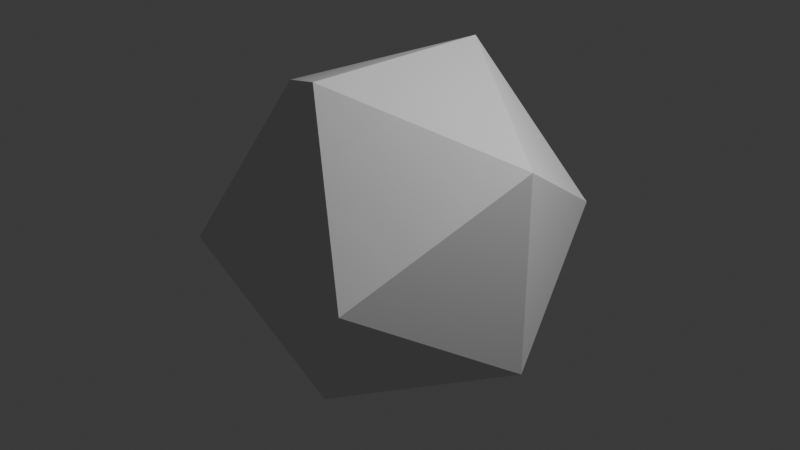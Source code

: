 # Source: icosahedron.blend  (saved by Blender 4.2.66; exported with 4.5.12 LTS)
import bpy
from mathutils import Matrix  # noqa: F401  (used for matrix-valued properties, if any)

bpy.ops.wm.read_factory_settings(use_empty=True)
scene = bpy.context.scene
scene.name = 'Scene'

# ---- collections
col_collection = bpy.data.collections.new('Collection'); scene.collection.children.link(col_collection)

# ---- world
world_world = bpy.data.worlds.new('World'); scene.world = world_world
world_world.use_nodes = True; world_world.node_tree.nodes.clear()
_N = world_world.node_tree.nodes; _L = world_world.node_tree.links
n0 = _N.new('ShaderNodeOutputWorld'); n0.name = 'World Output'; n0.location = (300, 300)
n1 = _N.new('ShaderNodeBackground'); n1.name = 'Background'; n1.location = (10, 300)
n1.inputs[0].default_value = (0.05088, 0.05088, 0.05088, 1.0)
_L.new(n1.outputs[0], n0.inputs[0])
n0.is_active_output = True
world_world.color = (0.05088, 0.05088, 0.05088)
world_world.sun_shadow_jitter_overblur = 0.0

# ---- cameras
cam_camera = bpy.data.cameras.new('Camera')
cam_camera.clip_end = 100.0
cam_camera.ortho_scale = 7.314

# ---- lights
light_light = bpy.data.lights.new('Light', 'POINT')
light_light.energy = 1000.0
light_light.shadow_soft_size = 0.1

# ---- meshes
me_untitled = bpy.data.meshes.new('Untitled')
me_untitled.from_pydata([(-0.8507, 0.0, 0.5257), (0.0, 0.5257, 0.8507), (-0.5257, 0.8507, 0.0), (0.0, 0.5257, 0.8507), (0.5257, 0.8507, 0.0), (-0.5257, 0.8507, 0.0), (0.5257, 0.8507, 0.0), (0.0, 0.5257, -0.8507), (-0.5257, 0.8507, 0.0), (0.0, 0.5257, -0.8507), (-0.8507, 0.0, -0.5257), (-0.5257, 0.8507, 0.0), (-0.8507, 0.0, -0.5257), (-0.8507, 0.0, 0.5257), (-0.5257, 0.8507, 0.0), (0.0, 0.5257, 0.8507), (0.8507, 0.0, 0.5257), (0.5257, 0.8507, 0.0), (-0.8507, 0.0, 0.5257), (0.0, -0.5257, 0.8507), (0.0, 0.5257, 0.8507), (-0.8507, 0.0, -0.5257), (-0.5257, -0.8507, 0.0), (-0.8507, 0.0, 0.5257), (0.0, 0.5257, -0.8507), (0.0, -0.5257, -0.8507), (-0.8507, 0.0, -0.5257), (0.5257, 0.8507, 0.0), (0.8507, 0.0, -0.5257), (0.0, 0.5257, -0.8507), (0.8507, 0.0, 0.5257), (0.0, -0.5257, 0.8507), (0.5257, -0.8507, 0.0), (0.0, -0.5257, 0.8507), (-0.5257, -0.8507, 0.0), (0.5257, -0.8507, 0.0), (-0.5257, -0.8507, 0.0), (0.0, -0.5257, -0.8507), (0.5257, -0.8507, 0.0), (0.0, -0.5257, -0.8507), (0.8507, 0.0, -0.5257), (0.5257, -0.8507, 0.0), (0.8507, 0.0, -0.5257), (0.8507, 0.0, 0.5257), (0.5257, -0.8507, 0.0), (0.8507, 0.0, 0.5257), (0.0, 0.5257, 0.8507), (0.0, -0.5257, 0.8507), (0.0, -0.5257, 0.8507), (-0.8507, 0.0, 0.5257), (-0.5257, -0.8507, 0.0), (-0.5257, -0.8507, 0.0), (-0.8507, 0.0, -0.5257), (0.0, -0.5257, -0.8507), (0.0, -0.5257, -0.8507), (0.0, 0.5257, -0.8507), (0.8507, 0.0, -0.5257), (0.8507, 0.0, -0.5257), (0.5257, 0.8507, 0.0), (0.8507, 0.0, 0.5257)], [], [(0, 1, 2), (3, 4, 5), (6, 7, 8), (9, 10, 11), (12, 13, 14), (15, 16, 17), (18, 19, 20), (21, 22, 23), (24, 25, 26), (27, 28, 29), (30, 31, 32), (33, 34, 35), (36, 37, 38), (39, 40, 41), (42, 43, 44), (45, 46, 47), (48, 49, 50), (51, 52, 53), (54, 55, 56), (57, 58, 59)])
_uv = me_untitled.uv_layers.new(name='UVMap')
_uv.uv.foreach_set('vector', [0.5881, 0.5, 0.75, 0.6762, 0.5, 0.8238, 0.75, 0.6762, 1.0, 0.8238, 0.5, 0.8238, 0.0, 0.8238, 0.25, 0.6762, 0.5, 0.8238, 0.25, 0.6762, 0.4119, 0.5, 0.5, 0.8238, 0.4119, 0.5, 0.5881, 0.5, 0.5, 0.8238, 0.75, 0.6762, 0.9119, 0.5, 1.0, 0.8238, 0.5881, 0.5, 0.75, 0.3238, 0.75, 0.6762, 0.4119, 0.5, 0.5, 0.1762, 0.5881, 0.5, 0.25, 0.6762, 0.25, 0.3238, 0.4119, 0.5, 0.0, 0.8238, 0.0881, 0.5, 0.25, 0.6762, 0.9119, 0.5, 0.75, 0.3238, 1.0, 0.1762, 0.75, 0.3238, 0.5, 0.1762, 1.0, 0.1762, 0.5, 0.1762, 0.25, 0.3238, 0.0, 0.1762, 0.25, 0.3238, 0.0881, 0.5, 0.0, 0.1762, 1.088, 0.5, 0.9119, 0.5, 1.0, 0.1762, 0.9119, 0.5, 0.75, 0.6762, 0.75, 0.3238, 0.75, 0.3238, 0.5881, 0.5, 0.5, 0.1762, 0.5, 0.1762, 0.4119, 0.5, 0.25, 0.3238, 0.25, 0.3238, 0.25, 0.6762, 0.0881, 0.5, 1.088, 0.5, 1.0, 0.8238, 0.9119, 0.5])
me_untitled.update()
me_untitled.normals_split_custom_set([tuple(v) for v in zip(*[iter([-0.5774, 0.5774, 0.5774, -0.5774, 0.5774, 0.5774, -0.5774, 0.5774, 0.5774, 0.0, 0.9342, 0.3568, 0.0, 0.9342, 0.3568, 0.0, 0.9342, 0.3568, 0.0, 0.9342, -0.3568, 0.0, 0.9342, -0.3568, 0.0, 0.9342, -0.3568, -0.5774, 0.5774, -0.5774, -0.5774, 0.5774, -0.5774, -0.5774, 0.5774, -0.5774, -0.9342, 0.3568, 0.0, -0.9342, 0.3568, 0.0, -0.9342, 0.3568, 0.0, 0.5774, 0.5774, 0.5774, 0.5774, 0.5774, 0.5774, 0.5774, 0.5774, 0.5774, -0.3568, 0.0, 0.9342, -0.3568, 0.0, 0.9342, -0.3568, 0.0, 0.9342, -0.9342, -0.3568, 0.0, -0.9342, -0.3568, 0.0, -0.9342, -0.3568, 0.0, -0.3568, 0.0, -0.9342, -0.3568, 0.0, -0.9342, -0.3568, 0.0, -0.9342, 0.5774, 0.5774, -0.5774, 0.5774, 0.5774, -0.5774, 0.5774, 0.5774, -0.5774, 0.5774, -0.5774, 0.5774, 0.5774, -0.5774, 0.5774, 0.5774, -0.5774, 0.5774, 0.0, -0.9342, 0.3568, 0.0, -0.9342, 0.3568, 0.0, -0.9342, 0.3568, 0.0, -0.9342, -0.3568, 0.0, -0.9342, -0.3568, 0.0, -0.9342, -0.3568, 0.5774, -0.5774, -0.5774, 0.5774, -0.5774, -0.5774, 0.5774, -0.5774, -0.5774, 0.9342, -0.3568, 0.0, 0.9342, -0.3568, 0.0, 0.9342, -0.3568, 0.0, 0.3568, 0.0, 0.9342, 0.3568, 0.0, 0.9342, 0.3568, 0.0, 0.9342, -0.5774, -0.5774, 0.5774, -0.5774, -0.5774, 0.5774, -0.5774, -0.5774, 0.5774, -0.5774, -0.5774, -0.5774, -0.5774, -0.5774, -0.5774, -0.5774, -0.5774, -0.5774, 0.3568, 0.0, -0.9342, 0.3568, 0.0, -0.9342, 0.3568, 0.0, -0.9342, 0.9342, 0.3568, 0.0, 0.9342, 0.3568, 0.0, 0.9342, 0.3568, 0.0])] * 3)])

# ---- objects
ob_light = bpy.data.objects.new('Light', light_light)
ob_camera = bpy.data.objects.new('Camera', cam_camera)
ob_untitled = bpy.data.objects.new('Untitled', me_untitled)

# ---- transforms, parenting, visibility, modifiers, constraints
ob_light.location = (4.076, 1.005, 5.904)
ob_light.rotation_euler = (0.6503, 0.05522, 1.866)
ob_light.lock_rotations_4d = False
ob_light.empty_display_type = 'ARROWS'
ob_light.color = (0.0, 0.0, 0.0, 0.0)
ob_light.lineart.crease_threshold = 0.0
ob_camera.location = (7.359, -6.926, 4.958)
ob_camera.rotation_euler = (1.109, 0.0, 0.8149)
ob_camera.lock_rotations_4d = False
ob_camera.empty_display_type = 'ARROWS'
ob_camera.color = (0.0, 0.0, 0.0, 0.0)
ob_camera.display_type = 'WIRE'
ob_camera.lineart.crease_threshold = 0.0
ob_untitled.location = (0.0, 0.0, 0.0)
ob_untitled.scale = (2.0, 2.0, 2.0)

# ---- collection membership
col_collection.objects.link(ob_light)
col_collection.objects.link(ob_camera)
col_collection.objects.link(ob_untitled)

# ---- scene / render settings (as saved in the file)
scene.camera = ob_camera
scene.frame_start = 1; scene.frame_end = 250; scene.frame_set(0)
scene.render.engine = 'BLENDER_EEVEE_NEXT'
bpy.context.view_layer.update()
